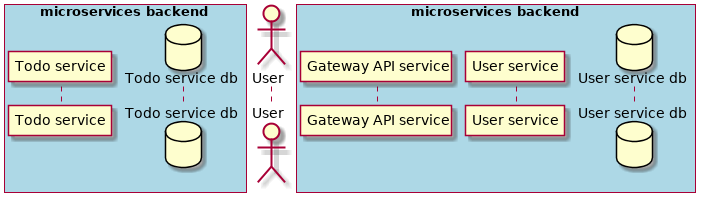

The diagram above was rendered by PlantUML. Its source (embedded in the PNG):
@startuml sequence_participants

	actor "User" as user
	box "microservices backend" #LightBlue
		participant "Gateway API service" as gateway_api_service
		participant "Todo service" as todo_service
		database "Todo service db" as todo_service_db
	end box

	actor "User" as user
	box "microservices backend" #LightBlue
		participant "Gateway API service" as gateway_api_service
		participant "User service" as user_service
		database "User service db" as user_service_db
	end box

@enduml